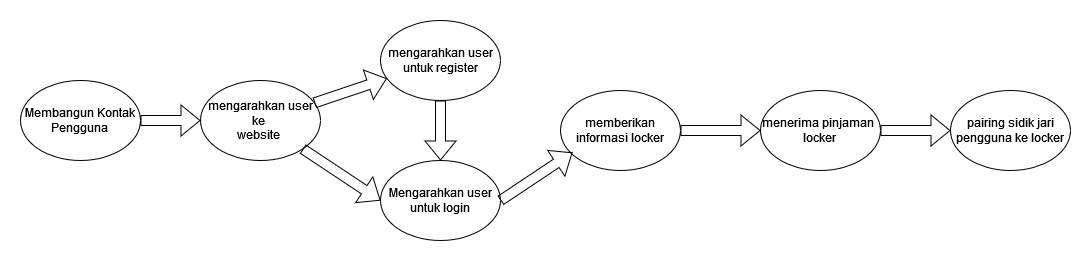

The diagram above was exported from draw.io. Its source (the exported page's mxGraphModel, read from the mxfile embedded in the PNG):
<mxGraphModel dx="934" dy="496" grid="1" gridSize="10" guides="1" tooltips="1" connect="1" arrows="1" fold="1" page="1" pageScale="1" pageWidth="850" pageHeight="1100" math="0" shadow="0">
  <root>
    <mxCell id="0" />
    <mxCell id="1" parent="0" />
    <mxCell id="GcHn9CbAZ19jZcXbVF9W-1" value="Membangun Kontak&lt;br&gt;Pengguna" style="ellipse;whiteSpace=wrap;html=1;" parent="1" vertex="1">
      <mxGeometry x="40" y="260" width="120" height="80" as="geometry" />
    </mxCell>
    <mxCell id="GcHn9CbAZ19jZcXbVF9W-2" value="mengarahkan user ke&amp;nbsp;&lt;br&gt;website&amp;nbsp;" style="ellipse;whiteSpace=wrap;html=1;" parent="1" vertex="1">
      <mxGeometry x="220" y="260" width="120" height="80" as="geometry" />
    </mxCell>
    <mxCell id="GcHn9CbAZ19jZcXbVF9W-3" value="mengarahkan user untuk register" style="ellipse;whiteSpace=wrap;html=1;" parent="1" vertex="1">
      <mxGeometry x="400" y="200" width="120" height="80" as="geometry" />
    </mxCell>
    <mxCell id="GcHn9CbAZ19jZcXbVF9W-4" value="Mengarahkan user untuk login" style="ellipse;whiteSpace=wrap;html=1;" parent="1" vertex="1">
      <mxGeometry x="400" y="340" width="120" height="80" as="geometry" />
    </mxCell>
    <mxCell id="GcHn9CbAZ19jZcXbVF9W-5" value="memberikan informasi locker" style="ellipse;whiteSpace=wrap;html=1;" parent="1" vertex="1">
      <mxGeometry x="580" y="270" width="120" height="80" as="geometry" />
    </mxCell>
    <mxCell id="GcHn9CbAZ19jZcXbVF9W-6" value="menerima pinjaman&amp;nbsp;&lt;br&gt;locker" style="ellipse;whiteSpace=wrap;html=1;" parent="1" vertex="1">
      <mxGeometry x="780" y="270" width="120" height="80" as="geometry" />
    </mxCell>
    <mxCell id="GcHn9CbAZ19jZcXbVF9W-7" value="pairing sidik jari pengguna ke locker" style="ellipse;whiteSpace=wrap;html=1;" parent="1" vertex="1">
      <mxGeometry x="970" y="270" width="120" height="80" as="geometry" />
    </mxCell>
    <mxCell id="ySqPXvw97x01G5txet57-2" value="" style="shape=flexArrow;endArrow=classic;html=1;rounded=0;" parent="1" source="GcHn9CbAZ19jZcXbVF9W-1" target="GcHn9CbAZ19jZcXbVF9W-2" edge="1">
      <mxGeometry width="50" height="50" relative="1" as="geometry">
        <mxPoint x="700" y="420" as="sourcePoint" />
        <mxPoint x="750" y="370" as="targetPoint" />
      </mxGeometry>
    </mxCell>
    <mxCell id="ySqPXvw97x01G5txet57-3" value="" style="shape=flexArrow;endArrow=classic;html=1;rounded=0;" parent="1" source="GcHn9CbAZ19jZcXbVF9W-2" target="GcHn9CbAZ19jZcXbVF9W-3" edge="1">
      <mxGeometry width="50" height="50" relative="1" as="geometry">
        <mxPoint x="365" y="302" as="sourcePoint" />
        <mxPoint x="425" y="298" as="targetPoint" />
      </mxGeometry>
    </mxCell>
    <mxCell id="ySqPXvw97x01G5txet57-4" value="" style="shape=flexArrow;endArrow=classic;html=1;rounded=0;entryX=0;entryY=0.5;entryDx=0;entryDy=0;" parent="1" source="GcHn9CbAZ19jZcXbVF9W-2" target="GcHn9CbAZ19jZcXbVF9W-4" edge="1">
      <mxGeometry width="50" height="50" relative="1" as="geometry">
        <mxPoint x="340" y="384" as="sourcePoint" />
        <mxPoint x="400" y="380" as="targetPoint" />
      </mxGeometry>
    </mxCell>
    <mxCell id="ySqPXvw97x01G5txet57-6" value="" style="shape=flexArrow;endArrow=classic;html=1;rounded=0;exitX=1;exitY=0.5;exitDx=0;exitDy=0;entryX=0.1;entryY=0.775;entryDx=0;entryDy=0;entryPerimeter=0;" parent="1" source="GcHn9CbAZ19jZcXbVF9W-4" target="GcHn9CbAZ19jZcXbVF9W-5" edge="1">
      <mxGeometry width="50" height="50" relative="1" as="geometry">
        <mxPoint x="540" y="374" as="sourcePoint" />
        <mxPoint x="600" y="370" as="targetPoint" />
      </mxGeometry>
    </mxCell>
    <mxCell id="ySqPXvw97x01G5txet57-7" value="" style="shape=flexArrow;endArrow=classic;html=1;rounded=0;" parent="1" target="GcHn9CbAZ19jZcXbVF9W-6" edge="1">
      <mxGeometry width="50" height="50" relative="1" as="geometry">
        <mxPoint x="700" y="310" as="sourcePoint" />
        <mxPoint x="850" y="383" as="targetPoint" />
      </mxGeometry>
    </mxCell>
    <mxCell id="ySqPXvw97x01G5txet57-8" value="" style="shape=flexArrow;endArrow=classic;html=1;rounded=0;exitX=1;exitY=0.5;exitDx=0;exitDy=0;" parent="1" source="GcHn9CbAZ19jZcXbVF9W-6" target="GcHn9CbAZ19jZcXbVF9W-7" edge="1">
      <mxGeometry width="50" height="50" relative="1" as="geometry">
        <mxPoint x="890" y="368.5" as="sourcePoint" />
        <mxPoint x="1010" y="391.5" as="targetPoint" />
      </mxGeometry>
    </mxCell>
    <mxCell id="ySqPXvw97x01G5txet57-9" value="" style="shape=flexArrow;endArrow=classic;html=1;rounded=0;entryX=0.5;entryY=0;entryDx=0;entryDy=0;" parent="1" source="GcHn9CbAZ19jZcXbVF9W-3" target="GcHn9CbAZ19jZcXbVF9W-4" edge="1">
      <mxGeometry width="50" height="50" relative="1" as="geometry">
        <mxPoint x="344" y="292" as="sourcePoint" />
        <mxPoint x="380" y="340" as="targetPoint" />
      </mxGeometry>
    </mxCell>
  </root>
</mxGraphModel>